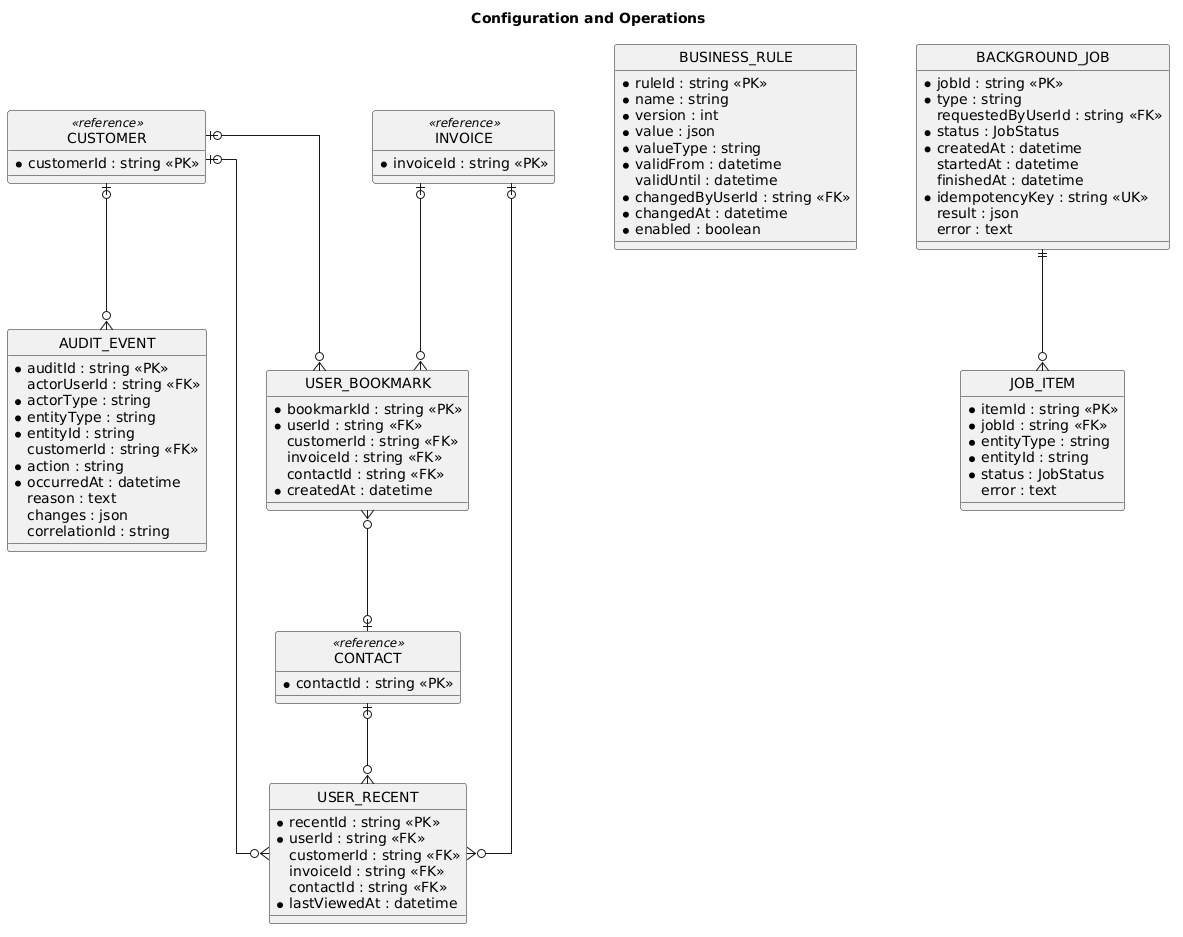

The diagram above was rendered by PlantUML. Its source (embedded in the PNG):
@startuml
hide circle
skinparam linetype ortho
skinparam nodesep 60
skinparam ranksep 80
skinparam shadowing false
skinparam entity {
 BackgroundColor #FFFFFF
 BorderColor #2B3E6A
 BackgroundColor<<reference>> #EEF2F6
 BorderColor<<reference>> #94A3B8
}
title Configuration and Operations
entity "BUSINESS_RULE" as BUSINESS_RULE {
  *ruleId : string <<PK>>
  *name : string
  *version : int
  *value : json
  *valueType : string
  *validFrom : datetime
  validUntil : datetime
  *changedByUserId : string <<FK>>
  *changedAt : datetime
  *enabled : boolean
}

entity "AUDIT_EVENT" as AUDIT_EVENT {
  *auditId : string <<PK>>
  actorUserId : string <<FK>>
  *actorType : string
  *entityType : string
  *entityId : string
  customerId : string <<FK>>
  *action : string
  *occurredAt : datetime
  reason : text
  changes : json
  correlationId : string
}

entity "USER_BOOKMARK" as USER_BOOKMARK {
  *bookmarkId : string <<PK>>
  *userId : string <<FK>>
  customerId : string <<FK>>
  invoiceId : string <<FK>>
  contactId : string <<FK>>
  *createdAt : datetime
}

entity "USER_RECENT" as USER_RECENT {
  *recentId : string <<PK>>
  *userId : string <<FK>>
  customerId : string <<FK>>
  invoiceId : string <<FK>>
  contactId : string <<FK>>
  *lastViewedAt : datetime
}

entity "BACKGROUND_JOB" as BACKGROUND_JOB {
  *jobId : string <<PK>>
  *type : string
  requestedByUserId : string <<FK>>
  *status : JobStatus
  *createdAt : datetime
  startedAt : datetime
  finishedAt : datetime
  *idempotencyKey : string <<UK>>
  result : json
  error : text
}

entity "JOB_ITEM" as JOB_ITEM {
  *itemId : string <<PK>>
  *jobId : string <<FK>>
  *entityType : string
  *entityId : string
  *status : JobStatus
  error : text
}
entity "CONTACT" as CONTACT <<reference>> {
  *contactId : string <<PK>>
}

entity "CUSTOMER" as CUSTOMER <<reference>> {
  *customerId : string <<PK>>
}

entity "INVOICE" as INVOICE <<reference>> {
  *invoiceId : string <<PK>>
}
CUSTOMER |o--o{ AUDIT_EVENT
CUSTOMER |o--o{ USER_BOOKMARK
INVOICE |o--o{ USER_BOOKMARK
CONTACT |o-up-o{ USER_BOOKMARK
CUSTOMER |o--o{ USER_RECENT
INVOICE |o--o{ USER_RECENT
CONTACT |o--o{ USER_RECENT
BACKGROUND_JOB ||--o{ JOB_ITEM
@enduml